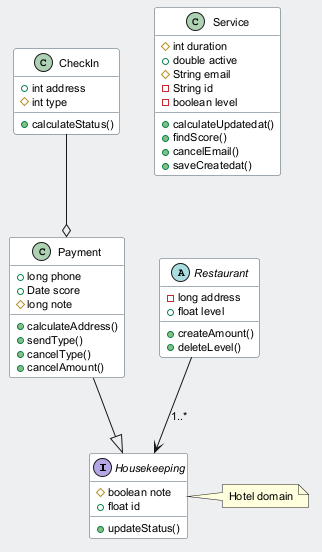

The diagram above was rendered by PlantUML. Its source (embedded in the PNG):
@startuml
skinparam backgroundColor #ECEFF1
skinparam classBackgroundColor #FFFFFF
skinparam classBorderColor #455A64
skinparam defaultFontSize 11
interface Housekeeping {
  #boolean note
  +float id
  +updateStatus()
}
class Payment {
  +long phone
  +Date score
  #long note
  +calculateAddress()
  +sendType()
  +cancelType()
  +cancelAmount()
}
class Service {
  #int duration
  +double active
  #String email
  -String id
  -boolean level
  +calculateUpdatedat()
  +findScore()
  +cancelEmail()
  +saveCreatedat()
}
class CheckIn {
  +int address
  #int type
  +calculateStatus()
}
abstract class Restaurant {
  -long address
  +float level
  +createAmount()
  +deleteLevel()
}
CheckIn --o Payment
Restaurant --> Housekeeping : "1..*"
Payment --|> Housekeeping
note right of Housekeeping : Hotel domain
@enduml